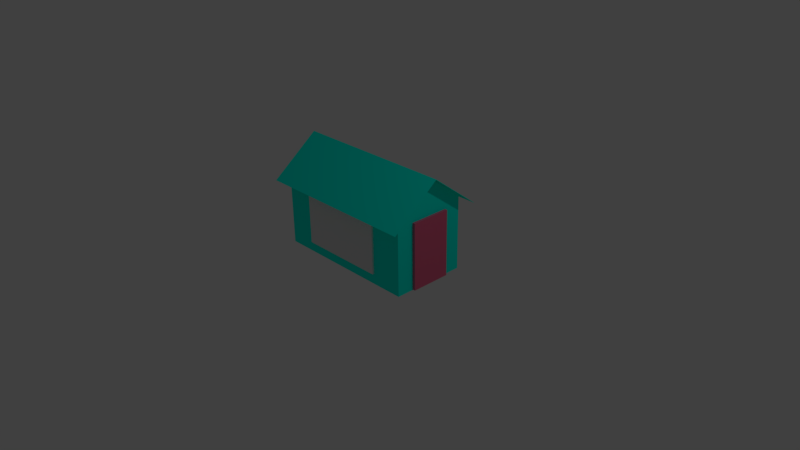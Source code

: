 # Source: Experiment6.blend  (saved by Blender 2.83.19; exported with 4.5.12 LTS)
import bpy
from mathutils import Matrix  # noqa: F401  (used for matrix-valued properties, if any)

bpy.ops.wm.read_factory_settings(use_empty=True)
scene = bpy.context.scene
scene.name = 'Scene'

# ---- collections
col_collection_1 = bpy.data.collections.new('Collection 1'); scene.collection.children.link(col_collection_1)

# ---- materials (node trees are filled in below, after node groups)
mat_material = bpy.data.materials.new('Material')
mat_material.use_transparent_shadow = False
mat_material.diffuse_color = (0.8, 0.04237, 0.0, 1.0)
mat_material_001 = bpy.data.materials.new('Material.001')
mat_material_001.use_transparent_shadow = False
mat_material_001.diffuse_color = (0.8, 0.1197, 0.0, 1.0)
mat_material_002 = bpy.data.materials.new('Material.002')
mat_material_002.use_transparent_shadow = False
mat_material_002.diffuse_color = (0.0, 0.3796, 0.8, 1.0)
mat_simple_house = bpy.data.materials.new('Simple house')
mat_simple_house.alpha_threshold = 0.0
mat_simple_house.use_transparent_shadow = False
mat_simple_house.preview_render_type = 'FLAT'
mat_simple_house.diffuse_color = (0.0, 1.0, 0.812, 1.0)
mat_simple_house.specular_color = (0.5849, 0.5849, 0.5849)
mat_simple_house.roughness = 0.5
mat_simple_house.metallic = 0.01695

# ---- material node trees
mat_material.use_nodes = True; mat_material.node_tree.nodes.clear()
_N = mat_material.node_tree.nodes; _L = mat_material.node_tree.links
n0 = _N.new('ShaderNodeBsdfPrincipled'); n0.name = 'Principled BSDF'; n0.location = (10, 300)
n0.distribution = 'GGX'
n0.subsurface_method = 'BURLEY'
n0.inputs[0].default_value = (0.8, 0.1087, 0.2288, 1.0)
n0.inputs[3].default_value = 1.45
n0.inputs[27].default_value = (0.0, 0.0, 0.0, 1.0)
n0.inputs[28].default_value = 1.0
n1 = _N.new('ShaderNodeOutputMaterial'); n1.name = 'Material Output'; n1.location = (300, 300)
_L.new(n0.outputs[0], n1.inputs[0])
n1.is_active_output = True
mat_material_001.use_nodes = True; mat_material_001.node_tree.nodes.clear()
_N = mat_material_001.node_tree.nodes; _L = mat_material_001.node_tree.links
n0 = _N.new('ShaderNodeBsdfPrincipled'); n0.name = 'Principled BSDF'; n0.location = (10, 300)
n0.distribution = 'GGX'
n0.subsurface_method = 'BURLEY'
n0.inputs[0].default_value = (0.7881, 0.8, 0.02461, 1.0)
n0.inputs[3].default_value = 1.45
n0.inputs[27].default_value = (0.0, 0.0, 0.0, 1.0)
n0.inputs[28].default_value = 1.0
n1 = _N.new('ShaderNodeOutputMaterial'); n1.name = 'Material Output'; n1.location = (300, 300)
_L.new(n0.outputs[0], n1.inputs[0])
n1.is_active_output = True
mat_material_002.use_nodes = True; mat_material_002.node_tree.nodes.clear()
_N = mat_material_002.node_tree.nodes; _L = mat_material_002.node_tree.links
n0 = _N.new('ShaderNodeBsdfPrincipled'); n0.name = 'Principled BSDF'; n0.location = (10, 300)
n0.distribution = 'GGX'
n0.subsurface_method = 'BURLEY'
n0.inputs[3].default_value = 1.45
n0.inputs[27].default_value = (0.0, 0.0, 0.0, 1.0)
n0.inputs[28].default_value = 1.0
n1 = _N.new('ShaderNodeOutputMaterial'); n1.name = 'Material Output'; n1.location = (300, 300)
_L.new(n0.outputs[0], n1.inputs[0])
n1.is_active_output = True

# ---- world
world_world = bpy.data.worlds.new('World'); scene.world = world_world
world_world.color = (0.05088, 0.05088, 0.05088)
world_world.use_sun_shadow = False
world_world.sun_shadow_jitter_overblur = 0.0
world_world.cycles.sampling_method = 'MANUAL'

# ---- cameras
cam_camera = bpy.data.cameras.new('Camera')
cam_camera.clip_end = 100.0
cam_camera.lens = 35.0
cam_camera.sensor_width = 32.0
cam_camera.sensor_height = 18.0
cam_camera.ortho_scale = 7.314
cam_camera.dof.focus_distance = 0.0
cam_camera.dof.aperture_fstop = 128.0

# ---- lights
light_lamp = bpy.data.lights.new('Lamp', 'POINT')
light_lamp.transmission_factor = 0.0
light_lamp.cutoff_distance = 30.0
light_lamp.energy = 100.0
light_lamp.shadow_buffer_clip_start = 1.001
light_lamp.shadow_soft_size = 0.1
light_lamp.shadow_maximum_resolution = 0.006
light_lamp.use_absolute_resolution = True

# ---- meshes
me_cube = bpy.data.meshes.new('Cube')
me_cube.from_pydata([(-1.0, -1.0, -1.0), (-1.0, -1.0, 1.0), (-1.0, 1.0, -1.0), (-1.0, 1.0, 1.0), (1.0, -1.0, -1.0), (1.0, -1.0, 1.0), (1.0, 1.0, -1.0), (1.0, 1.0, 1.0)], [], [(0, 1, 3, 2), (2, 3, 7, 6), (6, 7, 5, 4), (4, 5, 1, 0), (2, 6, 4, 0), (7, 3, 1, 5)])
_uv = me_cube.uv_layers.new(name='UVMap')
_uv.uv.foreach_set('vector', [0.375, 0.0, 0.625, 0.0, 0.625, 0.25, 0.375, 0.25, 0.375, 0.25, 0.625, 0.25, 0.625, 0.5, 0.375, 0.5, 0.375, 0.5, 0.625, 0.5, 0.625, 0.75, 0.375, 0.75, 0.375, 0.75, 0.625, 0.75, 0.625, 1.0, 0.375, 1.0, 0.125, 0.5, 0.375, 0.5, 0.375, 0.75, 0.125, 0.75, 0.625, 0.5, 0.875, 0.5, 0.875, 0.75, 0.625, 0.75])
me_cube.materials.append(mat_material)
me_cube.use_remesh_fix_poles = True
me_cube.use_remesh_preserve_attributes = False
me_cube.use_mirror_vertex_groups = False
me_cube.update()
me_cube_001 = bpy.data.meshes.new('Cube.001')
me_cube_001.from_pydata([(-1.0, -1.0, -1.0), (-1.0, -1.0, 1.0), (-1.0, 1.0, -1.0), (-1.0, 1.0, 1.0), (1.0, -1.0, -1.0), (1.0, -1.0, 1.0), (1.0, 1.0, -1.0), (1.0, 1.0, 1.0)], [], [(0, 1, 3, 2), (2, 3, 7, 6), (6, 7, 5, 4), (4, 5, 1, 0), (2, 6, 4, 0), (7, 3, 1, 5)])
_uv = me_cube_001.uv_layers.new(name='UVMap')
_uv.uv.foreach_set('vector', [0.375, 0.0, 0.625, 0.0, 0.625, 0.25, 0.375, 0.25, 0.375, 0.25, 0.625, 0.25, 0.625, 0.5, 0.375, 0.5, 0.375, 0.5, 0.625, 0.5, 0.625, 0.75, 0.375, 0.75, 0.375, 0.75, 0.625, 0.75, 0.625, 1.0, 0.375, 1.0, 0.125, 0.5, 0.375, 0.5, 0.375, 0.75, 0.125, 0.75, 0.625, 0.5, 0.875, 0.5, 0.875, 0.75, 0.625, 0.75])
me_cube_001.materials.append(mat_material_001)
me_cube_001.use_remesh_fix_poles = True
me_cube_001.use_remesh_preserve_attributes = False
me_cube_001.use_mirror_vertex_groups = False
me_cube_001.update()
me_cube_002 = bpy.data.meshes.new('Cube.002')
me_cube_002.from_pydata([(-1.0, -1.0, -1.0), (-1.0, -1.0, 1.0), (-1.0, 1.0, -1.0), (-1.0, 1.0, 1.0), (1.0, -1.0, -1.0), (1.0, -1.0, 1.0), (1.0, 1.0, -1.0), (1.0, 1.0, 1.0)], [], [(0, 1, 3, 2), (2, 3, 7, 6), (6, 7, 5, 4), (4, 5, 1, 0), (2, 6, 4, 0), (7, 3, 1, 5)])
_uv = me_cube_002.uv_layers.new(name='UVMap')
_uv.uv.foreach_set('vector', [0.375, 0.0, 0.625, 0.0, 0.625, 0.25, 0.375, 0.25, 0.375, 0.25, 0.625, 0.25, 0.625, 0.5, 0.375, 0.5, 0.375, 0.5, 0.625, 0.5, 0.625, 0.75, 0.375, 0.75, 0.375, 0.75, 0.625, 0.75, 0.625, 1.0, 0.375, 1.0, 0.125, 0.5, 0.375, 0.5, 0.375, 0.75, 0.125, 0.75, 0.625, 0.5, 0.875, 0.5, 0.875, 0.75, 0.625, 0.75])
me_cube_002.materials.append(mat_material_002)
me_cube_002.use_remesh_fix_poles = True
me_cube_002.use_remesh_preserve_attributes = False
me_cube_002.use_mirror_vertex_groups = False
me_cube_002.update()
me_mesh_24287632 = bpy.data.meshes.new('Mesh_24287632')
me_mesh_24287632.from_pydata([(-50.0, -50.0, 50.0), (-50.0, 50.0, 50.0), (50.0, 50.0, 50.0), (50.0, -50.0, 50.0), (50.0, -50.0, -50.0), (50.0, 50.0, -50.0), (-50.0, 50.0, -50.0), (-50.0, -50.0, -50.0), (0.0, 88.09, 0.0), (-50.0, 88.09, 0.0), (0.0, 50.0, -50.0), (50.0, 88.09, 0.0), (0.0, 50.0, 50.0), (-55.67, 38.94, 64.92), (-55.67, 38.94, -64.92), (55.67, 38.94, -64.92), (6.954e-05, 38.94, 64.92), (-55.67, 50.0, -57.16), (2.186e-05, 50.0, -57.16), (55.67, 50.0, -57.16), (55.67, 88.9, 0.0), (55.67, 38.94, 64.92), (6.954e-05, 38.94, -64.92), (6.954e-05, 88.9, 0.0), (-55.67, 88.9, 0.0), (-55.67, 38.61, 64.67), (-55.67, 88.39, 0.0), (6.956e-05, 88.39, -9.72e-09), (6.955e-05, 38.61, 64.67), (55.67, 38.61, 64.67), (55.67, 88.39, 0.0), (6.955e-05, 38.61, -64.67), (-55.67, 38.61, -64.67), (55.67, 38.61, -64.67)], [], [(3, 2, 12, 1, 0), (7, 6, 10, 5, 4), (0, 1, 9, 6, 7), (4, 5, 11, 2, 3), (4, 3, 0, 7), (16, 23, 24, 13), (20, 23, 16, 21), (14, 24, 23, 22), (15, 22, 23, 20), (26, 27, 28, 25), (28, 27, 30, 29), (27, 26, 32, 31), (27, 31, 33, 30), (26, 25, 13, 24), (25, 28, 16, 13), (28, 29, 21, 16), (29, 30, 20, 21), (32, 26, 24, 14), (31, 32, 14, 22), (33, 31, 22, 15), (30, 33, 15, 20)])
me_mesh_24287632.polygons.foreach_set('use_smooth', [True] * 21)
_k = set([(0, 1), (0, 3), (0, 7), (2, 3), (3, 4), (4, 5), (4, 7), (6, 7), (13, 16), (13, 24), (13, 25), (14, 22), (14, 24), (14, 32), (15, 20), (15, 22), (15, 33), (16, 21), (20, 21), (20, 23), (21, 29), (23, 24), (25, 26), (25, 28), (26, 27), (26, 32), (27, 30), (28, 29), (29, 30), (30, 33), (31, 32), (31, 33)])
me_mesh_24287632.attributes.new('sharp_edge', 'BOOLEAN', 'EDGE').data.foreach_set('value', [ (min(e.vertices), max(e.vertices)) in _k for e in me_mesh_24287632.edges])
_uv = me_mesh_24287632.uv_layers.new(name='UVSet1_24287632')
_uv.uv.foreach_set('vector', [0.5224, 0.03069, 0.5224, 0.2634, 0.2649, 0.2634, 0.007435, 0.2634, 0.007435, 0.03069, 0.01044, 0.5188, 0.01044, 0.2861, 0.2683, 0.2861, 0.5262, 0.2861, 0.5262, 0.5188, 0.8064, 0.6374, 0.806, 0.8702, 0.6895, 0.9586, 0.5733, 0.8698, 0.5737, 0.637, 0.8064, 0.2878, 0.806, 0.5205, 0.6895, 0.609, 0.5733, 0.5201, 0.5737, 0.2874, 0.5409, 0.02727, 0.9226, 0.02727, 0.9226, 0.26, 0.5409, 0.26, 0.1374, 0.6008, 0.1374, 0.7915, 0.007813, 0.7915, 0.007813, 0.6008, 0.267, 0.7915, 0.1374, 0.7915, 0.1374, 0.6008, 0.267, 0.6008, 0.007812, 0.9822, 0.007813, 0.7915, 0.1374, 0.7915, 0.1374, 0.9822, 0.267, 0.9822, 0.1374, 0.9822, 0.1374, 0.7915, 0.267, 0.7915, 0.2813, 0.7922, 0.4108, 0.7922, 0.4108, 0.9822, 0.2812, 0.9822, 0.4108, 0.9822, 0.4108, 0.7922, 0.5404, 0.7922, 0.5404, 0.9822, 0.4108, 0.7922, 0.2813, 0.7922, 0.2813, 0.6023, 0.4108, 0.6023, 0.4108, 0.7922, 0.4108, 0.6023, 0.5404, 0.6023, 0.5404, 0.7922, 0.9257, 0.979, 0.9824, 0.9362, 0.9839, 0.9383, 0.9257, 0.9822, 0.8672, 0.8726, 0.9267, 0.8726, 0.9267, 0.8747, 0.8672, 0.8747, 0.9267, 0.8726, 0.9862, 0.8726, 0.9862, 0.8747, 0.9267, 0.8747, 0.9825, 0.9284, 0.9254, 0.8856, 0.9254, 0.8825, 0.9839, 0.9264, 0.8687, 0.9362, 0.9257, 0.979, 0.9257, 0.9822, 0.8672, 0.9383, 0.9267, 0.8648, 0.8672, 0.8648, 0.8672, 0.8627, 0.9267, 0.8627, 0.9862, 0.8648, 0.9267, 0.8648, 0.9267, 0.8627, 0.9862, 0.8627, 0.9254, 0.8856, 0.8688, 0.9284, 0.8672, 0.9264, 0.9254, 0.8825])
_uv.active_render = True
_uv = me_mesh_24287632.uv_layers.new(name='UVSet2_24287632')
_uv.uv.foreach_set('vector', [0.0, 1.0, 0.0, 1.0, 0.0, 1.0, 0.0, 1.0, 0.0, 1.0, 0.0, 1.0, 0.0, 1.0, 0.0, 1.0, 0.0, 1.0, 0.0, 1.0, 0.0, 1.0, 0.0, 1.0, 0.0, 1.0, 0.0, 1.0, 0.0, 1.0, 0.0, 1.0, 0.0, 1.0, 0.0, 1.0, 0.0, 1.0, 0.0, 1.0, 0.0, 1.0, 0.0, 1.0, 0.0, 1.0, 0.0, 1.0, 0.0, 1.0, 0.0, 1.0, 0.0, 1.0, 0.0, 1.0, 0.0, 1.0, 0.0, 1.0, 0.0, 1.0, 0.0, 1.0, 0.0, 1.0, 0.0, 1.0, 0.0, 1.0, 0.0, 1.0, 0.0, 1.0, 0.0, 1.0, 0.0, 1.0, 0.0, 1.0, 0.0, 1.0, 0.0, 1.0, 0.0, 1.0, 0.0, 1.0, 0.0, 1.0, 0.0, 1.0, 0.0, 1.0, 0.0, 1.0, 0.0, 1.0, 0.0, 1.0, 0.0, 1.0, 0.0, 1.0, 0.0, 1.0, 0.0, 1.0, 0.0, 1.0, 0.0, 1.0, 0.0, 1.0, 0.0, 1.0, 0.0, 1.0, 0.0, 1.0, 0.0, 1.0, 0.0, 1.0, 0.0, 1.0, 0.0, 1.0, 0.0, 1.0, 0.0, 1.0, 0.0, 1.0, 0.0, 1.0, 0.0, 1.0, 0.0, 1.0, 0.0, 1.0, 0.0, 1.0, 0.0, 1.0, 0.0, 1.0, 0.0, 1.0, 0.0, 1.0, 0.0, 1.0, 0.0, 1.0, 0.0, 1.0, 0.0, 1.0, 0.0, 1.0, 0.0, 1.0, 0.0, 1.0, 0.0, 1.0, 0.0, 1.0, 0.0, 1.0, 0.0, 1.0, 0.0, 1.0])
me_mesh_24287632.materials.append(mat_simple_house)
me_mesh_24287632.use_remesh_preserve_volume = False
me_mesh_24287632.use_remesh_preserve_attributes = False
me_mesh_24287632.use_mirror_vertex_groups = False
me_mesh_24287632.update()
me_mesh_24287632.normals_split_custom_set([tuple(v) for v in zip(*[iter([0.0, 0.0, 1.0, 0.0, 0.0, 1.0, 0.0, 0.0, 1.0, 0.0, 0.0, 1.0, 0.0, 0.0, 1.0, 0.0, 0.0, -1.0, 0.0, 0.0, -1.0, 0.0, 0.0, -1.0, 0.0, 0.0, -1.0, 0.0, 0.0, -1.0, -1.0, 0.0, 0.0, -1.0, 0.0, 0.0, -1.0, 0.0, 0.0, -1.0, 0.0, 0.0, -1.0, 0.0, 0.0, 1.0, 0.0, 0.0, 1.0, 0.0, 0.0, 1.0, 0.0, 0.0, 1.0, 0.0, 0.0, 1.0, 0.0, 0.0, 0.0, -1.0, 0.0, 0.0, -1.0, 0.0, 0.0, -1.0, 0.0, 0.0, -1.0, 0.0, 0.0, 0.7924, 0.61, 0.0, 0.7924, 0.61, 0.0, 0.7924, 0.61, 0.0, 0.7924, 0.61, 0.0, 0.7924, 0.61, 0.0, 0.7924, 0.61, 0.0, 0.7924, 0.61, 0.0, 0.7924, 0.61, 0.0, 0.7924, -0.61, 0.0, 0.7924, -0.61, 0.0, 0.7924, -0.61, 0.0, 0.7924, -0.61, 0.0, 0.7924, -0.61, 0.0, 0.7924, -0.61, 0.0, 0.7924, -0.61, 0.0, 0.7924, -0.61, 0.0, -0.7924, -0.61, 0.0, -0.7924, -0.61, 0.0, -0.7924, -0.61, 0.0, -0.7924, -0.61, 0.0, -0.7924, -0.61, 0.0, -0.7924, -0.61, 0.0, -0.7924, -0.61, 0.0, -0.7924, -0.61, 0.0, -0.7924, 0.61, 0.0, -0.7924, 0.61, 0.0, -0.7924, 0.61, 0.0, -0.7924, 0.61, 0.0, -0.7924, 0.61, 0.0, -0.7924, 0.61, 0.0, -0.7924, 0.61, 0.0, -0.7924, 0.61, -1.0, -7.29e-06, 0.0, -1.0, -7.29e-06, 0.0, -1.0, -7.29e-06, 0.0, -1.0, -7.29e-06, 0.0, 0.0, -0.6099, 0.7924, 0.0, -0.6099, 0.7924, 0.0, -0.6099, 0.7924, 0.0, -0.6099, 0.7924, 0.0, -0.6099, 0.7924, 0.0, -0.6099, 0.7924, 0.0, -0.6099, 0.7924, 0.0, -0.6099, 0.7924, 1.0, 0.0, 0.0, 1.0, 0.0, 0.0, 1.0, 0.0, 0.0, 1.0, 0.0, 0.0, -1.0, -7.29e-06, 0.0, -1.0, -7.29e-06, 0.0, -1.0, -7.29e-06, 0.0, -1.0, -7.29e-06, 0.0, 0.0, -0.6099, -0.7924, 0.0, -0.6099, -0.7924, 0.0, -0.6099, -0.7924, 0.0, -0.6099, -0.7924, 0.0, -0.6099, -0.7924, 0.0, -0.6099, -0.7924, 0.0, -0.6099, -0.7924, 0.0, -0.6099, -0.7924, 1.0, 0.0, 0.0, 1.0, 0.0, 0.0, 1.0, 0.0, 0.0, 1.0, 0.0, 0.0])] * 3)])

# ---- objects
ob_cube = bpy.data.objects.new('Cube', me_cube)
ob_cube_001 = bpy.data.objects.new('Cube.001', me_cube_001)
ob_cube_002 = bpy.data.objects.new('Cube.002', me_cube_002)
ob_mball = bpy.data.objects.new('Mball', None)
ob_simple_house = bpy.data.objects.new('Simple house', me_mesh_24287632)
ob_lamp = bpy.data.objects.new('Lamp', light_lamp)
ob_camera = bpy.data.objects.new('Camera', cam_camera)

# ---- transforms, parenting, visibility, modifiers, constraints
ob_cube.location = (0.9924, 0.0, 0.4479)
ob_cube.scale = (0.04355, 0.2668, 0.4428)
ob_cube.lineart.crease_threshold = 0.0
ob_cube_001.location = (-0.0173, 0.5031, 0.4688)
ob_cube_001.scale = (0.5891, 0.02823, 0.329)
ob_cube_001.lineart.crease_threshold = 0.0
ob_cube_002.location = (-0.0173, -0.495, 0.4688)
ob_cube_002.scale = (0.5891, 0.02823, 0.329)
ob_cube_002.lineart.crease_threshold = 0.0
ob_mball.location = (1.072, 0.1542, 0.5161)
ob_mball.rotation_euler = (1.557, -0.0, 1.739)
ob_mball.scale = (0.03535, -0.05332, -0.006541)
ob_mball.empty_image_offset = (0.0, 0.0)
ob_mball.lineart.crease_threshold = 0.0
ob_simple_house.location = (0.0, 0.0, 0.5)
ob_simple_house.rotation_euler = (1.571, -0.0, 0.0)
ob_simple_house.scale = (0.02, 0.01, 0.01)
ob_simple_house.color = (0.8, 0.8, 0.8, 1.0)
ob_simple_house.lineart.crease_threshold = 0.0
ob_lamp.location = (4.076, 1.005, 5.904)
ob_lamp.rotation_euler = (0.6503, 0.05522, 1.866)
ob_lamp.lock_rotations_4d = False
ob_lamp.empty_display_type = 'ARROWS'
ob_lamp.color = (0.0, 0.0, 0.0, 0.0)
ob_lamp.lineart.crease_threshold = 0.0
ob_camera.location = (7.481, -6.508, 5.344)
ob_camera.rotation_euler = (1.109, 0.01082, 0.8149)
ob_camera.lock_rotations_4d = False
ob_camera.empty_display_type = 'ARROWS'
ob_camera.color = (0.0, 0.0, 0.0, 0.0)
ob_camera.display_type = 'WIRE'
ob_camera.lineart.crease_threshold = 0.0

# ---- collection membership
scene.collection.objects.link(ob_cube)
scene.collection.objects.link(ob_cube_001)
scene.collection.objects.link(ob_cube_002)
scene.collection.objects.link(ob_mball)
col_collection_1.objects.link(ob_simple_house)
col_collection_1.objects.link(ob_lamp)
col_collection_1.objects.link(ob_camera)

# ---- scene / render settings (as saved in the file)
scene.camera = ob_camera
scene.frame_start = 1; scene.frame_end = 250; scene.frame_set(1)
scene.render.engine = 'BLENDER_EEVEE_NEXT'
scene.render.resolution_percentage = 50
scene.render.fps = 25
scene.render.dither_intensity = 0.0
scene.cycles.use_denoising = False
scene.cycles.samples = 128
scene.cycles.sampling_pattern = 'TABULATED_SOBOL'
scene.cycles.light_sampling_threshold = 0.0
scene.cycles.use_adaptive_sampling = False
scene.cycles.use_light_tree = False
scene.cycles.blur_glossy = 0.0
scene.cycles.sample_clamp_indirect = 0.0
scene.view_settings.view_transform = 'Standard'
bpy.context.view_layer.update()
